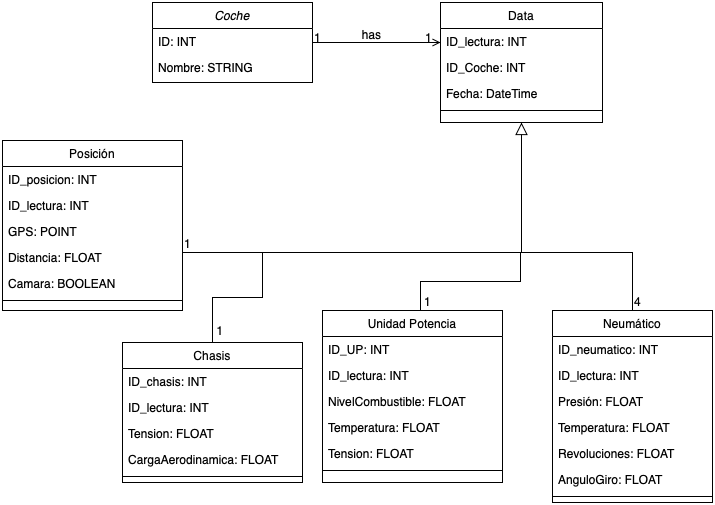

The diagram above was exported from draw.io. Its source (the exported page's mxGraphModel, read from the mxfile embedded in the PNG):
<mxGraphModel dx="946" dy="645" grid="1" gridSize="10" guides="1" tooltips="1" connect="1" arrows="1" fold="1" page="1" pageScale="1" pageWidth="827" pageHeight="1169" math="0" shadow="0">
  <root>
    <mxCell id="WIyWlLk6GJQsqaUBKTNV-0" />
    <mxCell id="WIyWlLk6GJQsqaUBKTNV-1" parent="WIyWlLk6GJQsqaUBKTNV-0" />
    <mxCell id="zkfFHV4jXpPFQw0GAbJ--0" value="Coche" style="swimlane;fontStyle=2;align=center;verticalAlign=top;childLayout=stackLayout;horizontal=1;startSize=26;horizontalStack=0;resizeParent=1;resizeLast=0;collapsible=1;marginBottom=0;rounded=0;shadow=0;strokeWidth=1;" parent="WIyWlLk6GJQsqaUBKTNV-1" vertex="1">
      <mxGeometry x="220" y="120" width="160" height="80" as="geometry">
        <mxRectangle x="230" y="140" width="160" height="26" as="alternateBounds" />
      </mxGeometry>
    </mxCell>
    <mxCell id="zkfFHV4jXpPFQw0GAbJ--1" value="ID: INT" style="text;align=left;verticalAlign=top;spacingLeft=4;spacingRight=4;overflow=hidden;rotatable=0;points=[[0,0.5],[1,0.5]];portConstraint=eastwest;" parent="zkfFHV4jXpPFQw0GAbJ--0" vertex="1">
      <mxGeometry y="26" width="160" height="26" as="geometry" />
    </mxCell>
    <mxCell id="zkfFHV4jXpPFQw0GAbJ--2" value="Nombre: STRING" style="text;align=left;verticalAlign=top;spacingLeft=4;spacingRight=4;overflow=hidden;rotatable=0;points=[[0,0.5],[1,0.5]];portConstraint=eastwest;rounded=0;shadow=0;html=0;" parent="zkfFHV4jXpPFQw0GAbJ--0" vertex="1">
      <mxGeometry y="52" width="160" height="26" as="geometry" />
    </mxCell>
    <mxCell id="zkfFHV4jXpPFQw0GAbJ--13" value="Neumático" style="swimlane;fontStyle=0;align=center;verticalAlign=top;childLayout=stackLayout;horizontal=1;startSize=26;horizontalStack=0;resizeParent=1;resizeLast=0;collapsible=1;marginBottom=0;rounded=0;shadow=0;strokeWidth=1;" parent="WIyWlLk6GJQsqaUBKTNV-1" vertex="1">
      <mxGeometry x="620" y="428" width="160" height="192" as="geometry">
        <mxRectangle x="340" y="380" width="170" height="26" as="alternateBounds" />
      </mxGeometry>
    </mxCell>
    <mxCell id="zkfFHV4jXpPFQw0GAbJ--14" value="ID_neumatico: INT&#10;" style="text;align=left;verticalAlign=top;spacingLeft=4;spacingRight=4;overflow=hidden;rotatable=0;points=[[0,0.5],[1,0.5]];portConstraint=eastwest;" parent="zkfFHV4jXpPFQw0GAbJ--13" vertex="1">
      <mxGeometry y="26" width="160" height="26" as="geometry" />
    </mxCell>
    <mxCell id="NelV_A94oVZPkNW5hp4j-36" value="ID_lectura: INT" style="text;align=left;verticalAlign=top;spacingLeft=4;spacingRight=4;overflow=hidden;rotatable=0;points=[[0,0.5],[1,0.5]];portConstraint=eastwest;rounded=0;shadow=0;html=0;" parent="zkfFHV4jXpPFQw0GAbJ--13" vertex="1">
      <mxGeometry y="52" width="160" height="26" as="geometry" />
    </mxCell>
    <mxCell id="NelV_A94oVZPkNW5hp4j-2" value="Presión: FLOAT" style="text;align=left;verticalAlign=top;spacingLeft=4;spacingRight=4;overflow=hidden;rotatable=0;points=[[0,0.5],[1,0.5]];portConstraint=eastwest;" parent="zkfFHV4jXpPFQw0GAbJ--13" vertex="1">
      <mxGeometry y="78" width="160" height="26" as="geometry" />
    </mxCell>
    <mxCell id="NelV_A94oVZPkNW5hp4j-3" value="Temperatura: FLOAT" style="text;align=left;verticalAlign=top;spacingLeft=4;spacingRight=4;overflow=hidden;rotatable=0;points=[[0,0.5],[1,0.5]];portConstraint=eastwest;" parent="zkfFHV4jXpPFQw0GAbJ--13" vertex="1">
      <mxGeometry y="104" width="160" height="26" as="geometry" />
    </mxCell>
    <mxCell id="NelV_A94oVZPkNW5hp4j-4" value="Revoluciones: FLOAT" style="text;align=left;verticalAlign=top;spacingLeft=4;spacingRight=4;overflow=hidden;rotatable=0;points=[[0,0.5],[1,0.5]];portConstraint=eastwest;" parent="zkfFHV4jXpPFQw0GAbJ--13" vertex="1">
      <mxGeometry y="130" width="160" height="26" as="geometry" />
    </mxCell>
    <mxCell id="NelV_A94oVZPkNW5hp4j-5" value="AnguloGiro: FLOAT" style="text;align=left;verticalAlign=top;spacingLeft=4;spacingRight=4;overflow=hidden;rotatable=0;points=[[0,0.5],[1,0.5]];portConstraint=eastwest;" parent="zkfFHV4jXpPFQw0GAbJ--13" vertex="1">
      <mxGeometry y="156" width="160" height="26" as="geometry" />
    </mxCell>
    <mxCell id="zkfFHV4jXpPFQw0GAbJ--15" value="" style="line;html=1;strokeWidth=1;align=left;verticalAlign=middle;spacingTop=-1;spacingLeft=3;spacingRight=3;rotatable=0;labelPosition=right;points=[];portConstraint=eastwest;" parent="zkfFHV4jXpPFQw0GAbJ--13" vertex="1">
      <mxGeometry y="182" width="160" height="8" as="geometry" />
    </mxCell>
    <mxCell id="zkfFHV4jXpPFQw0GAbJ--16" value="" style="endArrow=block;endSize=10;endFill=0;shadow=0;strokeWidth=1;rounded=0;edgeStyle=elbowEdgeStyle;elbow=vertical;entryX=0.5;entryY=1;entryDx=0;entryDy=0;" parent="WIyWlLk6GJQsqaUBKTNV-1" source="zkfFHV4jXpPFQw0GAbJ--13" target="zkfFHV4jXpPFQw0GAbJ--17" edge="1">
      <mxGeometry width="160" relative="1" as="geometry">
        <mxPoint x="210" y="373" as="sourcePoint" />
        <mxPoint x="310" y="271" as="targetPoint" />
        <Array as="points">
          <mxPoint x="590" y="370" />
        </Array>
      </mxGeometry>
    </mxCell>
    <mxCell id="zkfFHV4jXpPFQw0GAbJ--17" value="Data" style="swimlane;fontStyle=0;align=center;verticalAlign=top;childLayout=stackLayout;horizontal=1;startSize=26;horizontalStack=0;resizeParent=1;resizeLast=0;collapsible=1;marginBottom=0;rounded=0;shadow=0;strokeWidth=1;" parent="WIyWlLk6GJQsqaUBKTNV-1" vertex="1">
      <mxGeometry x="508" y="120" width="162" height="120" as="geometry">
        <mxRectangle x="550" y="140" width="160" height="26" as="alternateBounds" />
      </mxGeometry>
    </mxCell>
    <mxCell id="zkfFHV4jXpPFQw0GAbJ--20" value="ID_lectura: INT" style="text;align=left;verticalAlign=top;spacingLeft=4;spacingRight=4;overflow=hidden;rotatable=0;points=[[0,0.5],[1,0.5]];portConstraint=eastwest;rounded=0;shadow=0;html=0;" parent="zkfFHV4jXpPFQw0GAbJ--17" vertex="1">
      <mxGeometry y="26" width="162" height="26" as="geometry" />
    </mxCell>
    <mxCell id="zkfFHV4jXpPFQw0GAbJ--21" value="ID_Coche: INT" style="text;align=left;verticalAlign=top;spacingLeft=4;spacingRight=4;overflow=hidden;rotatable=0;points=[[0,0.5],[1,0.5]];portConstraint=eastwest;rounded=0;shadow=0;html=0;" parent="zkfFHV4jXpPFQw0GAbJ--17" vertex="1">
      <mxGeometry y="52" width="162" height="26" as="geometry" />
    </mxCell>
    <mxCell id="zkfFHV4jXpPFQw0GAbJ--22" value="Fecha: DateTime" style="text;align=left;verticalAlign=top;spacingLeft=4;spacingRight=4;overflow=hidden;rotatable=0;points=[[0,0.5],[1,0.5]];portConstraint=eastwest;rounded=0;shadow=0;html=0;" parent="zkfFHV4jXpPFQw0GAbJ--17" vertex="1">
      <mxGeometry y="78" width="162" height="26" as="geometry" />
    </mxCell>
    <mxCell id="zkfFHV4jXpPFQw0GAbJ--23" value="" style="line;html=1;strokeWidth=1;align=left;verticalAlign=middle;spacingTop=-1;spacingLeft=3;spacingRight=3;rotatable=0;labelPosition=right;points=[];portConstraint=eastwest;" parent="zkfFHV4jXpPFQw0GAbJ--17" vertex="1">
      <mxGeometry y="104" width="162" height="8" as="geometry" />
    </mxCell>
    <mxCell id="zkfFHV4jXpPFQw0GAbJ--26" value="" style="endArrow=open;shadow=0;strokeWidth=1;rounded=0;endFill=1;edgeStyle=elbowEdgeStyle;elbow=vertical;" parent="WIyWlLk6GJQsqaUBKTNV-1" source="zkfFHV4jXpPFQw0GAbJ--0" target="zkfFHV4jXpPFQw0GAbJ--17" edge="1">
      <mxGeometry x="0.5" y="41" relative="1" as="geometry">
        <mxPoint x="380" y="192" as="sourcePoint" />
        <mxPoint x="540" y="192" as="targetPoint" />
        <mxPoint x="-40" y="32" as="offset" />
      </mxGeometry>
    </mxCell>
    <mxCell id="zkfFHV4jXpPFQw0GAbJ--27" value="1" style="resizable=0;align=left;verticalAlign=bottom;labelBackgroundColor=none;fontSize=12;" parent="zkfFHV4jXpPFQw0GAbJ--26" connectable="0" vertex="1">
      <mxGeometry x="-1" relative="1" as="geometry">
        <mxPoint y="4" as="offset" />
      </mxGeometry>
    </mxCell>
    <mxCell id="zkfFHV4jXpPFQw0GAbJ--28" value="1" style="resizable=0;align=right;verticalAlign=bottom;labelBackgroundColor=none;fontSize=12;" parent="zkfFHV4jXpPFQw0GAbJ--26" connectable="0" vertex="1">
      <mxGeometry x="1" relative="1" as="geometry">
        <mxPoint x="-7" y="4" as="offset" />
      </mxGeometry>
    </mxCell>
    <mxCell id="zkfFHV4jXpPFQw0GAbJ--29" value="has" style="text;html=1;resizable=0;points=[];;align=center;verticalAlign=middle;labelBackgroundColor=none;rounded=0;shadow=0;strokeWidth=1;fontSize=12;" parent="zkfFHV4jXpPFQw0GAbJ--26" vertex="1" connectable="0">
      <mxGeometry x="0.5" y="49" relative="1" as="geometry">
        <mxPoint x="-38" y="40" as="offset" />
      </mxGeometry>
    </mxCell>
    <mxCell id="NelV_A94oVZPkNW5hp4j-14" style="edgeStyle=orthogonalEdgeStyle;rounded=0;orthogonalLoop=1;jettySize=auto;html=1;exitX=0.5;exitY=0;exitDx=0;exitDy=0;endArrow=none;endFill=0;" parent="WIyWlLk6GJQsqaUBKTNV-1" edge="1">
      <mxGeometry relative="1" as="geometry">
        <mxPoint x="598" y="370" as="targetPoint" />
        <mxPoint x="488" y="428" as="sourcePoint" />
        <Array as="points">
          <mxPoint x="488" y="399" />
          <mxPoint x="588" y="399" />
          <mxPoint x="588" y="370" />
        </Array>
      </mxGeometry>
    </mxCell>
    <mxCell id="NelV_A94oVZPkNW5hp4j-6" value="Unidad Potencia" style="swimlane;fontStyle=0;align=center;verticalAlign=top;childLayout=stackLayout;horizontal=1;startSize=26;horizontalStack=0;resizeParent=1;resizeLast=0;collapsible=1;marginBottom=0;rounded=0;shadow=0;strokeWidth=1;" parent="WIyWlLk6GJQsqaUBKTNV-1" vertex="1">
      <mxGeometry x="390" y="428" width="180" height="172" as="geometry">
        <mxRectangle x="340" y="380" width="170" height="26" as="alternateBounds" />
      </mxGeometry>
    </mxCell>
    <mxCell id="NelV_A94oVZPkNW5hp4j-7" value="ID_UP: INT&#10;" style="text;align=left;verticalAlign=top;spacingLeft=4;spacingRight=4;overflow=hidden;rotatable=0;points=[[0,0.5],[1,0.5]];portConstraint=eastwest;" parent="NelV_A94oVZPkNW5hp4j-6" vertex="1">
      <mxGeometry y="26" width="180" height="26" as="geometry" />
    </mxCell>
    <mxCell id="NelV_A94oVZPkNW5hp4j-37" value="ID_lectura: INT" style="text;align=left;verticalAlign=top;spacingLeft=4;spacingRight=4;overflow=hidden;rotatable=0;points=[[0,0.5],[1,0.5]];portConstraint=eastwest;rounded=0;shadow=0;html=0;" parent="NelV_A94oVZPkNW5hp4j-6" vertex="1">
      <mxGeometry y="52" width="180" height="26" as="geometry" />
    </mxCell>
    <mxCell id="NelV_A94oVZPkNW5hp4j-9" value="NivelCombustible: FLOAT" style="text;align=left;verticalAlign=top;spacingLeft=4;spacingRight=4;overflow=hidden;rotatable=0;points=[[0,0.5],[1,0.5]];portConstraint=eastwest;" parent="NelV_A94oVZPkNW5hp4j-6" vertex="1">
      <mxGeometry y="78" width="180" height="26" as="geometry" />
    </mxCell>
    <mxCell id="NelV_A94oVZPkNW5hp4j-10" value="Temperatura: FLOAT" style="text;align=left;verticalAlign=top;spacingLeft=4;spacingRight=4;overflow=hidden;rotatable=0;points=[[0,0.5],[1,0.5]];portConstraint=eastwest;" parent="NelV_A94oVZPkNW5hp4j-6" vertex="1">
      <mxGeometry y="104" width="180" height="26" as="geometry" />
    </mxCell>
    <mxCell id="NelV_A94oVZPkNW5hp4j-11" value="Tension: FLOAT" style="text;align=left;verticalAlign=top;spacingLeft=4;spacingRight=4;overflow=hidden;rotatable=0;points=[[0,0.5],[1,0.5]];portConstraint=eastwest;" parent="NelV_A94oVZPkNW5hp4j-6" vertex="1">
      <mxGeometry y="130" width="180" height="26" as="geometry" />
    </mxCell>
    <mxCell id="NelV_A94oVZPkNW5hp4j-13" value="" style="line;html=1;strokeWidth=1;align=left;verticalAlign=middle;spacingTop=-1;spacingLeft=3;spacingRight=3;rotatable=0;labelPosition=right;points=[];portConstraint=eastwest;" parent="NelV_A94oVZPkNW5hp4j-6" vertex="1">
      <mxGeometry y="156" width="180" height="8" as="geometry" />
    </mxCell>
    <mxCell id="NelV_A94oVZPkNW5hp4j-31" style="edgeStyle=orthogonalEdgeStyle;rounded=0;orthogonalLoop=1;jettySize=auto;html=1;endArrow=none;endFill=0;" parent="WIyWlLk6GJQsqaUBKTNV-1" source="NelV_A94oVZPkNW5hp4j-15" edge="1">
      <mxGeometry relative="1" as="geometry">
        <mxPoint x="330" y="370" as="targetPoint" />
      </mxGeometry>
    </mxCell>
    <mxCell id="NelV_A94oVZPkNW5hp4j-15" value="Chasis" style="swimlane;fontStyle=0;align=center;verticalAlign=top;childLayout=stackLayout;horizontal=1;startSize=26;horizontalStack=0;resizeParent=1;resizeLast=0;collapsible=1;marginBottom=0;rounded=0;shadow=0;strokeWidth=1;" parent="WIyWlLk6GJQsqaUBKTNV-1" vertex="1">
      <mxGeometry x="190" y="460" width="180" height="140" as="geometry">
        <mxRectangle x="340" y="380" width="170" height="26" as="alternateBounds" />
      </mxGeometry>
    </mxCell>
    <mxCell id="NelV_A94oVZPkNW5hp4j-16" value="ID_chasis: INT&#10;" style="text;align=left;verticalAlign=top;spacingLeft=4;spacingRight=4;overflow=hidden;rotatable=0;points=[[0,0.5],[1,0.5]];portConstraint=eastwest;" parent="NelV_A94oVZPkNW5hp4j-15" vertex="1">
      <mxGeometry y="26" width="180" height="26" as="geometry" />
    </mxCell>
    <mxCell id="NelV_A94oVZPkNW5hp4j-38" value="ID_lectura: INT" style="text;align=left;verticalAlign=top;spacingLeft=4;spacingRight=4;overflow=hidden;rotatable=0;points=[[0,0.5],[1,0.5]];portConstraint=eastwest;rounded=0;shadow=0;html=0;" parent="NelV_A94oVZPkNW5hp4j-15" vertex="1">
      <mxGeometry y="52" width="180" height="26" as="geometry" />
    </mxCell>
    <mxCell id="NelV_A94oVZPkNW5hp4j-19" value="Tension: FLOAT" style="text;align=left;verticalAlign=top;spacingLeft=4;spacingRight=4;overflow=hidden;rotatable=0;points=[[0,0.5],[1,0.5]];portConstraint=eastwest;" parent="NelV_A94oVZPkNW5hp4j-15" vertex="1">
      <mxGeometry y="78" width="180" height="26" as="geometry" />
    </mxCell>
    <mxCell id="NelV_A94oVZPkNW5hp4j-20" value="CargaAerodinamica: FLOAT" style="text;align=left;verticalAlign=top;spacingLeft=4;spacingRight=4;overflow=hidden;rotatable=0;points=[[0,0.5],[1,0.5]];portConstraint=eastwest;" parent="NelV_A94oVZPkNW5hp4j-15" vertex="1">
      <mxGeometry y="104" width="180" height="26" as="geometry" />
    </mxCell>
    <mxCell id="NelV_A94oVZPkNW5hp4j-22" value="" style="line;html=1;strokeWidth=1;align=left;verticalAlign=middle;spacingTop=-1;spacingLeft=3;spacingRight=3;rotatable=0;labelPosition=right;points=[];portConstraint=eastwest;" parent="NelV_A94oVZPkNW5hp4j-15" vertex="1">
      <mxGeometry y="130" width="180" height="8" as="geometry" />
    </mxCell>
    <mxCell id="NelV_A94oVZPkNW5hp4j-23" value="Posición" style="swimlane;fontStyle=0;align=center;verticalAlign=top;childLayout=stackLayout;horizontal=1;startSize=26;horizontalStack=0;resizeParent=1;resizeLast=0;collapsible=1;marginBottom=0;rounded=0;shadow=0;strokeWidth=1;" parent="WIyWlLk6GJQsqaUBKTNV-1" vertex="1">
      <mxGeometry x="70" y="258" width="180" height="170" as="geometry">
        <mxRectangle x="340" y="380" width="170" height="26" as="alternateBounds" />
      </mxGeometry>
    </mxCell>
    <mxCell id="NelV_A94oVZPkNW5hp4j-24" value="ID_posicion: INT&#10;" style="text;align=left;verticalAlign=top;spacingLeft=4;spacingRight=4;overflow=hidden;rotatable=0;points=[[0,0.5],[1,0.5]];portConstraint=eastwest;" parent="NelV_A94oVZPkNW5hp4j-23" vertex="1">
      <mxGeometry y="26" width="180" height="26" as="geometry" />
    </mxCell>
    <mxCell id="NelV_A94oVZPkNW5hp4j-39" value="ID_lectura: INT" style="text;align=left;verticalAlign=top;spacingLeft=4;spacingRight=4;overflow=hidden;rotatable=0;points=[[0,0.5],[1,0.5]];portConstraint=eastwest;rounded=0;shadow=0;html=0;" parent="NelV_A94oVZPkNW5hp4j-23" vertex="1">
      <mxGeometry y="52" width="180" height="26" as="geometry" />
    </mxCell>
    <mxCell id="NelV_A94oVZPkNW5hp4j-26" value="GPS: POINT" style="text;align=left;verticalAlign=top;spacingLeft=4;spacingRight=4;overflow=hidden;rotatable=0;points=[[0,0.5],[1,0.5]];portConstraint=eastwest;" parent="NelV_A94oVZPkNW5hp4j-23" vertex="1">
      <mxGeometry y="78" width="180" height="26" as="geometry" />
    </mxCell>
    <mxCell id="NelV_A94oVZPkNW5hp4j-27" value="Distancia: FLOAT" style="text;align=left;verticalAlign=top;spacingLeft=4;spacingRight=4;overflow=hidden;rotatable=0;points=[[0,0.5],[1,0.5]];portConstraint=eastwest;" parent="NelV_A94oVZPkNW5hp4j-23" vertex="1">
      <mxGeometry y="104" width="180" height="26" as="geometry" />
    </mxCell>
    <mxCell id="NelV_A94oVZPkNW5hp4j-18" value="Camara: BOOLEAN" style="text;align=left;verticalAlign=top;spacingLeft=4;spacingRight=4;overflow=hidden;rotatable=0;points=[[0,0.5],[1,0.5]];portConstraint=eastwest;" parent="NelV_A94oVZPkNW5hp4j-23" vertex="1">
      <mxGeometry y="130" width="180" height="26" as="geometry" />
    </mxCell>
    <mxCell id="NelV_A94oVZPkNW5hp4j-29" value="" style="line;html=1;strokeWidth=1;align=left;verticalAlign=middle;spacingTop=-1;spacingLeft=3;spacingRight=3;rotatable=0;labelPosition=right;points=[];portConstraint=eastwest;" parent="NelV_A94oVZPkNW5hp4j-23" vertex="1">
      <mxGeometry y="156" width="180" height="8" as="geometry" />
    </mxCell>
    <mxCell id="NelV_A94oVZPkNW5hp4j-30" style="edgeStyle=orthogonalEdgeStyle;rounded=0;orthogonalLoop=1;jettySize=auto;html=1;endArrow=none;endFill=0;" parent="WIyWlLk6GJQsqaUBKTNV-1" edge="1">
      <mxGeometry relative="1" as="geometry">
        <mxPoint x="590" y="370" as="targetPoint" />
        <mxPoint x="250" y="360" as="sourcePoint" />
        <Array as="points">
          <mxPoint x="250" y="370" />
        </Array>
      </mxGeometry>
    </mxCell>
    <mxCell id="NelV_A94oVZPkNW5hp4j-32" value="4" style="resizable=0;align=right;verticalAlign=bottom;labelBackgroundColor=none;fontSize=12;" parent="WIyWlLk6GJQsqaUBKTNV-1" connectable="0" vertex="1">
      <mxGeometry x="710.0033333333332" y="428.00333333333333" as="geometry" />
    </mxCell>
    <mxCell id="NelV_A94oVZPkNW5hp4j-33" value="1" style="resizable=0;align=right;verticalAlign=bottom;labelBackgroundColor=none;fontSize=12;" parent="WIyWlLk6GJQsqaUBKTNV-1" connectable="0" vertex="1">
      <mxGeometry x="500.0033333333333" y="428.00333333333333" as="geometry" />
    </mxCell>
    <mxCell id="NelV_A94oVZPkNW5hp4j-34" value="1" style="resizable=0;align=right;verticalAlign=bottom;labelBackgroundColor=none;fontSize=12;" parent="WIyWlLk6GJQsqaUBKTNV-1" connectable="0" vertex="1">
      <mxGeometry x="531.3333333333333" y="193.83333333333337" as="geometry">
        <mxPoint x="-239" y="263" as="offset" />
      </mxGeometry>
    </mxCell>
    <mxCell id="NelV_A94oVZPkNW5hp4j-35" value="1" style="resizable=0;align=right;verticalAlign=bottom;labelBackgroundColor=none;fontSize=12;" parent="WIyWlLk6GJQsqaUBKTNV-1" connectable="0" vertex="1">
      <mxGeometry x="260.0033333333333" y="370.00333333333333" as="geometry" />
    </mxCell>
  </root>
</mxGraphModel>